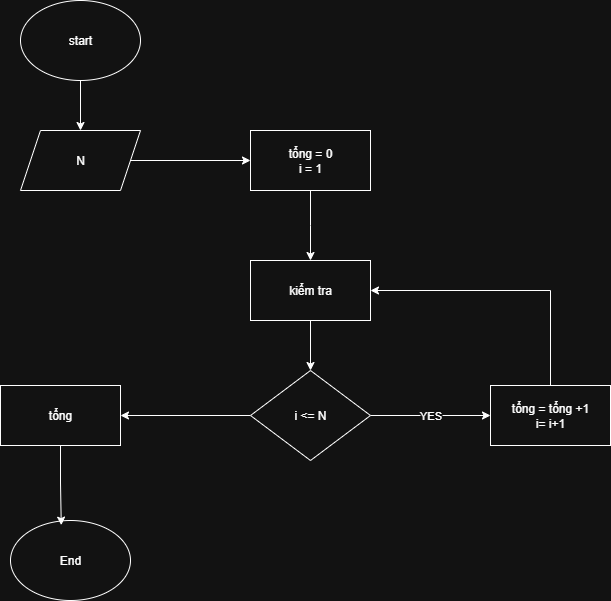

The diagram above was exported from draw.io. Its source (the exported page's mxGraphModel, read from the mxfile embedded in the PNG):
<mxGraphModel dx="1042" dy="562" grid="1" gridSize="10" guides="1" tooltips="1" connect="1" arrows="1" fold="1" page="1" pageScale="1" pageWidth="850" pageHeight="1100" math="0" shadow="0">
  <root>
    <mxCell id="0" />
    <mxCell id="1" parent="0" />
    <mxCell id="k3v-8HZMOZk7vXi4EggB-4" style="edgeStyle=orthogonalEdgeStyle;rounded=0;orthogonalLoop=1;jettySize=auto;html=1;exitX=0.5;exitY=1;exitDx=0;exitDy=0;" edge="1" parent="1" source="k3v-8HZMOZk7vXi4EggB-1" target="k3v-8HZMOZk7vXi4EggB-3">
      <mxGeometry relative="1" as="geometry" />
    </mxCell>
    <mxCell id="k3v-8HZMOZk7vXi4EggB-1" value="start" style="ellipse;whiteSpace=wrap;html=1;" vertex="1" parent="1">
      <mxGeometry x="110" y="30" width="120" height="80" as="geometry" />
    </mxCell>
    <mxCell id="k3v-8HZMOZk7vXi4EggB-6" style="edgeStyle=orthogonalEdgeStyle;rounded=0;orthogonalLoop=1;jettySize=auto;html=1;exitX=1;exitY=0.5;exitDx=0;exitDy=0;" edge="1" parent="1" source="k3v-8HZMOZk7vXi4EggB-3" target="k3v-8HZMOZk7vXi4EggB-5">
      <mxGeometry relative="1" as="geometry" />
    </mxCell>
    <mxCell id="k3v-8HZMOZk7vXi4EggB-3" value="N" style="shape=parallelogram;perimeter=parallelogramPerimeter;whiteSpace=wrap;html=1;fixedSize=1;" vertex="1" parent="1">
      <mxGeometry x="110" y="160" width="120" height="60" as="geometry" />
    </mxCell>
    <mxCell id="k3v-8HZMOZk7vXi4EggB-8" style="edgeStyle=orthogonalEdgeStyle;rounded=0;orthogonalLoop=1;jettySize=auto;html=1;exitX=0.5;exitY=1;exitDx=0;exitDy=0;entryX=0.5;entryY=0;entryDx=0;entryDy=0;" edge="1" parent="1" source="k3v-8HZMOZk7vXi4EggB-5">
      <mxGeometry relative="1" as="geometry">
        <mxPoint x="400" y="290" as="targetPoint" />
      </mxGeometry>
    </mxCell>
    <mxCell id="k3v-8HZMOZk7vXi4EggB-5" value="tổng = 0&lt;div&gt;i = 1&lt;/div&gt;" style="rounded=0;whiteSpace=wrap;html=1;" vertex="1" parent="1">
      <mxGeometry x="340" y="160" width="120" height="60" as="geometry" />
    </mxCell>
    <mxCell id="k3v-8HZMOZk7vXi4EggB-18" style="edgeStyle=orthogonalEdgeStyle;rounded=0;orthogonalLoop=1;jettySize=auto;html=1;exitX=0.5;exitY=0;exitDx=0;exitDy=0;entryX=1;entryY=0.5;entryDx=0;entryDy=0;" edge="1" parent="1" source="k3v-8HZMOZk7vXi4EggB-9" target="k3v-8HZMOZk7vXi4EggB-14">
      <mxGeometry relative="1" as="geometry" />
    </mxCell>
    <mxCell id="k3v-8HZMOZk7vXi4EggB-9" value="tổng = tổng +1&lt;div&gt;i= i+1&lt;/div&gt;" style="rounded=0;whiteSpace=wrap;html=1;" vertex="1" parent="1">
      <mxGeometry x="580" y="415" width="120" height="60" as="geometry" />
    </mxCell>
    <mxCell id="k3v-8HZMOZk7vXi4EggB-16" style="edgeStyle=orthogonalEdgeStyle;rounded=0;orthogonalLoop=1;jettySize=auto;html=1;exitX=0.5;exitY=1;exitDx=0;exitDy=0;entryX=0.5;entryY=0;entryDx=0;entryDy=0;" edge="1" parent="1" source="k3v-8HZMOZk7vXi4EggB-14" target="k3v-8HZMOZk7vXi4EggB-15">
      <mxGeometry relative="1" as="geometry" />
    </mxCell>
    <mxCell id="k3v-8HZMOZk7vXi4EggB-14" value="kiểm tra" style="rounded=0;whiteSpace=wrap;html=1;" vertex="1" parent="1">
      <mxGeometry x="340" y="290" width="120" height="60" as="geometry" />
    </mxCell>
    <mxCell id="k3v-8HZMOZk7vXi4EggB-17" value="YES" style="edgeStyle=orthogonalEdgeStyle;rounded=0;orthogonalLoop=1;jettySize=auto;html=1;exitX=1;exitY=0.5;exitDx=0;exitDy=0;" edge="1" parent="1" source="k3v-8HZMOZk7vXi4EggB-15" target="k3v-8HZMOZk7vXi4EggB-9">
      <mxGeometry relative="1" as="geometry" />
    </mxCell>
    <mxCell id="k3v-8HZMOZk7vXi4EggB-20" style="edgeStyle=orthogonalEdgeStyle;rounded=0;orthogonalLoop=1;jettySize=auto;html=1;exitX=0;exitY=0.5;exitDx=0;exitDy=0;entryX=1;entryY=0.5;entryDx=0;entryDy=0;" edge="1" parent="1" source="k3v-8HZMOZk7vXi4EggB-15" target="k3v-8HZMOZk7vXi4EggB-19">
      <mxGeometry relative="1" as="geometry" />
    </mxCell>
    <mxCell id="k3v-8HZMOZk7vXi4EggB-15" value="i &amp;lt;= N" style="rhombus;whiteSpace=wrap;html=1;" vertex="1" parent="1">
      <mxGeometry x="340" y="400" width="120" height="90" as="geometry" />
    </mxCell>
    <mxCell id="k3v-8HZMOZk7vXi4EggB-19" value="tổng" style="rounded=0;whiteSpace=wrap;html=1;" vertex="1" parent="1">
      <mxGeometry x="90" y="415" width="120" height="60" as="geometry" />
    </mxCell>
    <mxCell id="k3v-8HZMOZk7vXi4EggB-21" value="End" style="ellipse;whiteSpace=wrap;html=1;" vertex="1" parent="1">
      <mxGeometry x="100" y="550" width="120" height="80" as="geometry" />
    </mxCell>
    <mxCell id="k3v-8HZMOZk7vXi4EggB-22" style="edgeStyle=orthogonalEdgeStyle;rounded=0;orthogonalLoop=1;jettySize=auto;html=1;exitX=0.5;exitY=1;exitDx=0;exitDy=0;entryX=0.423;entryY=0.058;entryDx=0;entryDy=0;entryPerimeter=0;" edge="1" parent="1" source="k3v-8HZMOZk7vXi4EggB-19" target="k3v-8HZMOZk7vXi4EggB-21">
      <mxGeometry relative="1" as="geometry" />
    </mxCell>
  </root>
</mxGraphModel>